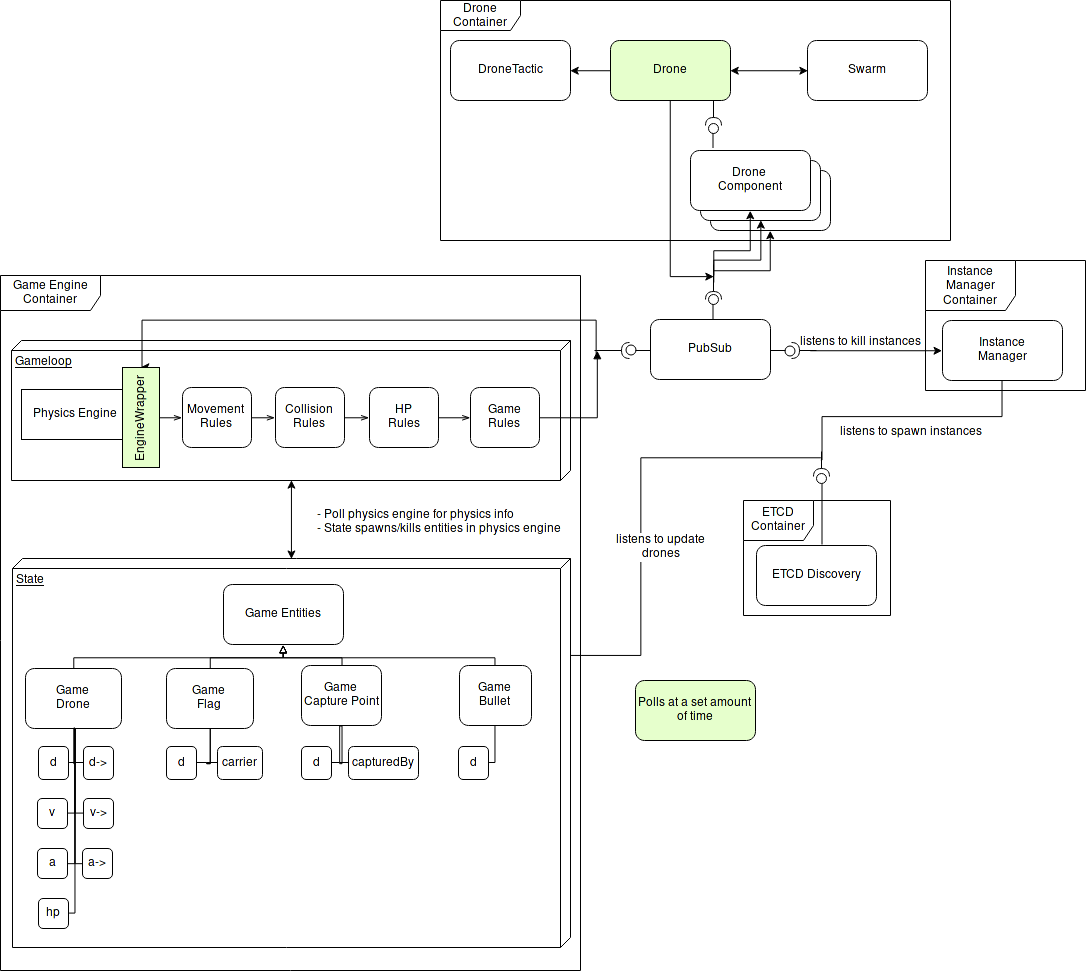

The diagram above was exported from draw.io. Its source (the exported page's mxGraphModel, read from the mxfile embedded in the PNG):
<mxGraphModel dx="2532" dy="1988" grid="1" gridSize="10" guides="1" tooltips="1" connect="1" arrows="1" fold="1" page="1" pageScale="1" pageWidth="850" pageHeight="1100" background="#ffffff" math="0" shadow="0">
  <root>
    <mxCell id="0" />
    <mxCell id="1" parent="0" />
    <mxCell id="3" value="ETCD Discovery" style="rounded=1;whiteSpace=wrap;html=1;" parent="1" vertex="1">
      <mxGeometry x="406" y="515" width="120" height="60" as="geometry" />
    </mxCell>
    <mxCell id="87" style="edgeStyle=orthogonalEdgeStyle;rounded=0;html=1;exitX=0.5;exitY=1;entryX=0.495;entryY=0.731;entryPerimeter=0;endArrow=none;endFill=0;jettySize=auto;orthogonalLoop=1;startArrow=classic;startFill=1;" edge="1" parent="1" source="5" target="84">
      <mxGeometry relative="1" as="geometry">
        <Array as="points">
          <mxPoint x="420" y="240" />
          <mxPoint x="363" y="240" />
        </Array>
      </mxGeometry>
    </mxCell>
    <mxCell id="5" value="Drone&lt;br&gt;Component" style="rounded=1;whiteSpace=wrap;html=1;" parent="1" vertex="1">
      <mxGeometry x="360" y="140" width="120" height="60" as="geometry" />
    </mxCell>
    <mxCell id="6" value="Drone&lt;br&gt;Component" style="rounded=1;whiteSpace=wrap;html=1;" parent="1" vertex="1">
      <mxGeometry x="350" y="130" width="120" height="60" as="geometry" />
    </mxCell>
    <mxCell id="85" style="edgeStyle=orthogonalEdgeStyle;rounded=0;html=1;exitX=0.5;exitY=1;entryX=0.495;entryY=0.564;entryPerimeter=0;endArrow=none;endFill=0;jettySize=auto;orthogonalLoop=1;startArrow=classic;startFill=1;" edge="1" parent="1" source="7" target="84">
      <mxGeometry relative="1" as="geometry">
        <Array as="points">
          <mxPoint x="400" y="220" />
          <mxPoint x="363" y="220" />
        </Array>
      </mxGeometry>
    </mxCell>
    <mxCell id="7" value="Drone&lt;br&gt;Component" style="rounded=1;whiteSpace=wrap;html=1;" parent="1" vertex="1">
      <mxGeometry x="340" y="120" width="120" height="60" as="geometry" />
    </mxCell>
    <mxCell id="15" value="DroneTactic" style="rounded=1;whiteSpace=wrap;html=1;" parent="1" vertex="1">
      <mxGeometry x="100" y="10" width="120" height="60" as="geometry" />
    </mxCell>
    <mxCell id="37" style="edgeStyle=orthogonalEdgeStyle;rounded=0;html=1;exitX=0;exitY=0.5;entryX=1;entryY=0.5;endArrow=classic;endFill=1;jettySize=auto;orthogonalLoop=1;" parent="1" source="16" target="15" edge="1">
      <mxGeometry relative="1" as="geometry" />
    </mxCell>
    <mxCell id="154" style="edgeStyle=orthogonalEdgeStyle;rounded=0;html=1;exitX=0.5;exitY=1;entryX=0.458;entryY=0.7;entryPerimeter=0;startArrow=none;startFill=0;endArrow=classic;endFill=1;jettySize=auto;orthogonalLoop=1;" edge="1" parent="1" source="16" target="84">
      <mxGeometry relative="1" as="geometry">
        <Array as="points">
          <mxPoint x="320" y="246" />
        </Array>
      </mxGeometry>
    </mxCell>
    <mxCell id="16" value="Drone" style="rounded=1;whiteSpace=wrap;html=1;fillColor=#E6FFCC;strokeColor=#000000;" parent="1" vertex="1">
      <mxGeometry x="260" y="10" width="120" height="60" as="geometry" />
    </mxCell>
    <mxCell id="22" value="" style="shape=requires;direction=north;html=1;rotation=180;" parent="1" vertex="1">
      <mxGeometry x="244" y="310" width="40" height="20" as="geometry" />
    </mxCell>
    <mxCell id="25" value="Swarm" style="rounded=1;whiteSpace=wrap;html=1;" parent="1" vertex="1">
      <mxGeometry x="457" y="10" width="120" height="60" as="geometry" />
    </mxCell>
    <mxCell id="26" value="" style="endArrow=classic;startArrow=classic;html=1;exitX=1;exitY=0.5;entryX=0;entryY=0.5;" parent="1" source="16" target="25" edge="1">
      <mxGeometry width="50" height="50" relative="1" as="geometry">
        <mxPoint x="470" y="50" as="sourcePoint" />
        <mxPoint x="440" y="60" as="targetPoint" />
        <Array as="points" />
      </mxGeometry>
    </mxCell>
    <mxCell id="32" value="" style="shape=lollipop;direction=south;html=1;rotation=-90;" parent="1" vertex="1">
      <mxGeometry x="350" y="100" width="25" height="10" as="geometry" />
    </mxCell>
    <mxCell id="33" value="" style="shape=requires;direction=north;html=1;rotation=-90;" parent="1" vertex="1">
      <mxGeometry x="348" y="75" width="30" height="20" as="geometry" />
    </mxCell>
    <mxCell id="34" value="Game Engine Container" style="shape=umlFrame;whiteSpace=wrap;html=1;width=100;height=35;" parent="1" vertex="1">
      <mxGeometry x="-350" y="245" width="580" height="695" as="geometry" />
    </mxCell>
    <mxCell id="38" value="Drone Container" style="shape=umlFrame;whiteSpace=wrap;html=1;width=80;height=30;" parent="1" vertex="1">
      <mxGeometry x="90" y="-30" width="510" height="240" as="geometry" />
    </mxCell>
    <mxCell id="90" style="edgeStyle=orthogonalEdgeStyle;rounded=0;html=1;exitX=0;exitY=0.5;entryX=0.5;entryY=0.8;entryPerimeter=0;endArrow=none;endFill=0;jettySize=auto;orthogonalLoop=1;startArrow=classic;startFill=1;" edge="1" parent="1" source="39" target="52">
      <mxGeometry relative="1" as="geometry" />
    </mxCell>
    <mxCell id="159" value="listens to kill instances" style="text;html=1;resizable=0;points=[];align=center;verticalAlign=middle;labelBackgroundColor=#ffffff;" vertex="1" connectable="0" parent="90">
      <mxGeometry x="0.3432" y="1" relative="1" as="geometry">
        <mxPoint x="7" y="-11" as="offset" />
      </mxGeometry>
    </mxCell>
    <mxCell id="157" style="edgeStyle=orthogonalEdgeStyle;rounded=0;html=1;exitX=0.5;exitY=1;entryX=0.511;entryY=0.719;entryPerimeter=0;startArrow=none;startFill=0;endArrow=none;endFill=0;jettySize=auto;orthogonalLoop=1;" edge="1" parent="1" source="39" target="156">
      <mxGeometry relative="1" as="geometry">
        <Array as="points">
          <mxPoint x="652" y="386" />
          <mxPoint x="471" y="386" />
        </Array>
      </mxGeometry>
    </mxCell>
    <mxCell id="158" value="listens to spawn instances" style="text;html=1;resizable=0;points=[];align=center;verticalAlign=middle;labelBackgroundColor=#ffffff;" vertex="1" connectable="0" parent="157">
      <mxGeometry x="0.2836" y="1" relative="1" as="geometry">
        <mxPoint x="39" y="13" as="offset" />
      </mxGeometry>
    </mxCell>
    <mxCell id="39" value="Instance&lt;br&gt;Manager" style="rounded=1;whiteSpace=wrap;html=1;" parent="1" vertex="1">
      <mxGeometry x="592" y="290" width="120" height="60" as="geometry" />
    </mxCell>
    <mxCell id="40" value="Instance Manager Container" style="shape=umlFrame;whiteSpace=wrap;html=1;width=90;height=50;" parent="1" vertex="1">
      <mxGeometry x="575" y="230" width="160" height="130" as="geometry" />
    </mxCell>
    <mxCell id="43" value="ETCD Container" style="shape=umlFrame;whiteSpace=wrap;html=1;width=70;height=40;" parent="1" vertex="1">
      <mxGeometry x="393" y="470" width="147" height="115" as="geometry" />
    </mxCell>
    <mxCell id="52" value="" style="shape=requires;direction=north;html=1;rotation=0;" parent="1" vertex="1">
      <mxGeometry x="436" y="310" width="30" height="20" as="geometry" />
    </mxCell>
    <mxCell id="71" value="PubSub" style="rounded=1;whiteSpace=wrap;html=1;" vertex="1" parent="1">
      <mxGeometry x="300" y="289" width="120" height="60" as="geometry" />
    </mxCell>
    <mxCell id="72" value="" style="shape=lollipop;direction=south;html=1;rotation=180;" vertex="1" parent="1">
      <mxGeometry x="275" y="315" width="25" height="10" as="geometry" />
    </mxCell>
    <mxCell id="73" value="" style="shape=lollipop;direction=south;html=1;rotation=-90;" vertex="1" parent="1">
      <mxGeometry x="350" y="271" width="25" height="10" as="geometry" />
    </mxCell>
    <mxCell id="74" value="" style="shape=lollipop;direction=south;html=1;rotation=0;" vertex="1" parent="1">
      <mxGeometry x="420" y="315" width="25" height="10" as="geometry" />
    </mxCell>
    <mxCell id="84" value="" style="shape=requires;direction=north;html=1;rotation=-90;" vertex="1" parent="1">
      <mxGeometry x="343" y="244" width="40" height="20" as="geometry" />
    </mxCell>
    <mxCell id="88" style="edgeStyle=orthogonalEdgeStyle;rounded=0;html=1;exitX=0.5;exitY=1;entryX=0.509;entryY=0.833;entryPerimeter=0;endArrow=none;endFill=0;jettySize=auto;orthogonalLoop=1;startArrow=classic;startFill=1;" edge="1" parent="1" source="6" target="84">
      <mxGeometry relative="1" as="geometry">
        <mxPoint x="409.9767441860465" y="190" as="sourcePoint" />
        <mxPoint x="362.53488372093034" y="240.6046511627908" as="targetPoint" />
        <Array as="points">
          <mxPoint x="410" y="230" />
          <mxPoint x="363" y="230" />
        </Array>
      </mxGeometry>
    </mxCell>
    <mxCell id="152" style="edgeStyle=orthogonalEdgeStyle;rounded=0;html=1;exitX=1;exitY=0.5;entryX=0;entryY=0.5;endArrow=classic;endFill=1;jettySize=auto;orthogonalLoop=1;startArrow=classic;startFill=1;" edge="1" parent="1" source="127" target="128">
      <mxGeometry relative="1" as="geometry" />
    </mxCell>
    <mxCell id="170" value="&lt;div align=&quot;left&quot;&gt;- Poll physics engine for physics info&lt;br&gt;- State spawns/kills entities in physics engine&lt;br&gt;&lt;/div&gt;" style="text;html=1;resizable=0;points=[];align=center;verticalAlign=middle;labelBackgroundColor=#ffffff;" vertex="1" connectable="0" parent="152">
      <mxGeometry x="0.0435" y="1" relative="1" as="geometry">
        <mxPoint x="146" as="offset" />
      </mxGeometry>
    </mxCell>
    <mxCell id="127" value="Gameloop" style="verticalAlign=top;align=left;spacingTop=8;spacingLeft=2;spacingRight=12;shape=cube;size=10;direction=south;fontStyle=4;html=1;" vertex="1" parent="1">
      <mxGeometry x="-339" y="310" width="559" height="140" as="geometry" />
    </mxCell>
    <mxCell id="148" style="edgeStyle=orthogonalEdgeStyle;rounded=0;html=1;exitX=1;exitY=0.5;entryX=0;entryY=0.5;endArrow=openThin;endFill=0;jettySize=auto;orthogonalLoop=1;" edge="1" parent="1" source="138" target="139">
      <mxGeometry relative="1" as="geometry" />
    </mxCell>
    <mxCell id="138" value="Movement&lt;br&gt;Rules" style="rounded=1;whiteSpace=wrap;html=1;" vertex="1" parent="1">
      <mxGeometry x="-168" y="357" width="69" height="60" as="geometry" />
    </mxCell>
    <mxCell id="149" style="edgeStyle=orthogonalEdgeStyle;rounded=0;html=1;exitX=1;exitY=0.5;entryX=0;entryY=0.5;endArrow=openThin;endFill=0;jettySize=auto;orthogonalLoop=1;" edge="1" parent="1" source="139" target="140">
      <mxGeometry relative="1" as="geometry" />
    </mxCell>
    <mxCell id="139" value="Collision&lt;br&gt;Rules" style="rounded=1;whiteSpace=wrap;html=1;" vertex="1" parent="1">
      <mxGeometry x="-75" y="357" width="69" height="60" as="geometry" />
    </mxCell>
    <mxCell id="150" style="edgeStyle=orthogonalEdgeStyle;rounded=0;html=1;exitX=1;exitY=0.5;entryX=0;entryY=0.5;endArrow=openThin;endFill=0;jettySize=auto;orthogonalLoop=1;" edge="1" parent="1" source="140" target="141">
      <mxGeometry relative="1" as="geometry" />
    </mxCell>
    <mxCell id="140" value="HP&lt;br&gt;Rules" style="rounded=1;whiteSpace=wrap;html=1;" vertex="1" parent="1">
      <mxGeometry x="19" y="357" width="69" height="60" as="geometry" />
    </mxCell>
    <mxCell id="151" style="edgeStyle=orthogonalEdgeStyle;rounded=0;html=1;exitX=1;exitY=0.5;entryX=0.508;entryY=0.942;entryPerimeter=0;endArrow=block;endFill=1;jettySize=auto;orthogonalLoop=1;" edge="1" parent="1" source="141" target="22">
      <mxGeometry relative="1" as="geometry" />
    </mxCell>
    <mxCell id="141" value="Game Rules" style="rounded=1;whiteSpace=wrap;html=1;" vertex="1" parent="1">
      <mxGeometry x="120" y="357" width="69" height="60" as="geometry" />
    </mxCell>
    <mxCell id="147" style="edgeStyle=orthogonalEdgeStyle;rounded=0;html=1;exitX=1;exitY=0.5;entryX=0;entryY=0.5;endArrow=openThin;endFill=0;jettySize=auto;orthogonalLoop=1;" edge="1" parent="1" source="133" target="138">
      <mxGeometry relative="1" as="geometry" />
    </mxCell>
    <mxCell id="153" style="edgeStyle=orthogonalEdgeStyle;rounded=0;html=1;exitX=0.5;exitY=0;entryX=0.717;entryY=0.962;entryPerimeter=0;endArrow=none;endFill=0;jettySize=auto;orthogonalLoop=1;startArrow=classic;startFill=1;" edge="1" parent="1" source="133" target="22">
      <mxGeometry relative="1" as="geometry">
        <Array as="points">
          <mxPoint x="-209" y="290" />
          <mxPoint x="246" y="290" />
        </Array>
      </mxGeometry>
    </mxCell>
    <mxCell id="155" value="" style="shape=lollipop;direction=south;html=1;rotation=-90;" vertex="1" parent="1">
      <mxGeometry x="436" y="462" width="71" height="33" as="geometry" />
    </mxCell>
    <mxCell id="156" value="" style="shape=requires;direction=north;html=1;rotation=-90;" vertex="1" parent="1">
      <mxGeometry x="456" y="426" width="30" height="20" as="geometry" />
    </mxCell>
    <mxCell id="173" style="edgeStyle=orthogonalEdgeStyle;rounded=0;html=1;exitX=0.25;exitY=0;entryX=0.525;entryY=0.806;entryPerimeter=0;startArrow=none;startFill=0;endArrow=none;endFill=0;jettySize=auto;orthogonalLoop=1;" edge="1" parent="1" source="128" target="156">
      <mxGeometry relative="1" as="geometry">
        <Array as="points">
          <mxPoint x="290" y="625" />
          <mxPoint x="290" y="427" />
        </Array>
      </mxGeometry>
    </mxCell>
    <mxCell id="174" value="listens to update&lt;br&gt;drones" style="text;html=1;resizable=0;points=[];align=center;verticalAlign=middle;labelBackgroundColor=#ffffff;" vertex="1" connectable="0" parent="173">
      <mxGeometry x="-0.0204" y="-3" relative="1" as="geometry">
        <mxPoint x="17" y="40" as="offset" />
      </mxGeometry>
    </mxCell>
    <mxCell id="128" value="State" style="verticalAlign=top;align=left;spacingTop=8;spacingLeft=2;spacingRight=12;shape=cube;size=10;direction=south;fontStyle=4;html=1;" vertex="1" parent="1">
      <mxGeometry x="-338" y="528" width="558" height="389" as="geometry" />
    </mxCell>
    <mxCell id="166" style="edgeStyle=orthogonalEdgeStyle;rounded=0;html=1;exitX=0.5;exitY=0;entryX=0.5;entryY=1;startArrow=none;startFill=0;endArrow=block;endFill=0;jettySize=auto;orthogonalLoop=1;" edge="1" parent="1" source="92" target="93">
      <mxGeometry relative="1" as="geometry">
        <Array as="points">
          <mxPoint x="-277" y="627" />
          <mxPoint x="-67" y="627" />
        </Array>
      </mxGeometry>
    </mxCell>
    <mxCell id="92" value="Game&lt;br&gt;Drone" style="rounded=1;whiteSpace=wrap;html=1;" vertex="1" parent="1">
      <mxGeometry x="-325" y="638" width="96" height="60" as="geometry" />
    </mxCell>
    <mxCell id="93" value="Game Entities" style="rounded=1;whiteSpace=wrap;html=1;" vertex="1" parent="1">
      <mxGeometry x="-127" y="554" width="120" height="60" as="geometry" />
    </mxCell>
    <mxCell id="97" value="d" style="rounded=1;whiteSpace=wrap;html=1;" vertex="1" parent="1">
      <mxGeometry x="-312" y="716" width="30" height="33" as="geometry" />
    </mxCell>
    <mxCell id="106" style="edgeStyle=orthogonalEdgeStyle;rounded=0;html=1;exitX=0.5;exitY=1;entryX=1;entryY=0.5;endArrow=none;endFill=0;jettySize=auto;orthogonalLoop=1;" edge="1" parent="1" source="92" target="97">
      <mxGeometry relative="1" as="geometry">
        <Array as="points">
          <mxPoint x="-275" y="732" />
        </Array>
      </mxGeometry>
    </mxCell>
    <mxCell id="98" value="d-&amp;gt;" style="rounded=1;whiteSpace=wrap;html=1;" vertex="1" parent="1">
      <mxGeometry x="-267" y="716" width="30" height="33" as="geometry" />
    </mxCell>
    <mxCell id="110" style="edgeStyle=orthogonalEdgeStyle;rounded=0;html=1;exitX=0.5;exitY=1;entryX=0;entryY=0.5;endArrow=none;endFill=0;jettySize=auto;orthogonalLoop=1;" edge="1" parent="1" source="92" target="98">
      <mxGeometry relative="1" as="geometry">
        <Array as="points">
          <mxPoint x="-275" y="733" />
        </Array>
      </mxGeometry>
    </mxCell>
    <mxCell id="99" value="v" style="rounded=1;whiteSpace=wrap;html=1;direction=south;" vertex="1" parent="1">
      <mxGeometry x="-313" y="768" width="30" height="30" as="geometry" />
    </mxCell>
    <mxCell id="108" style="edgeStyle=orthogonalEdgeStyle;rounded=0;html=1;exitX=0.5;exitY=1;entryX=0.5;entryY=0;endArrow=none;endFill=0;jettySize=auto;orthogonalLoop=1;" edge="1" parent="1" source="92" target="99">
      <mxGeometry relative="1" as="geometry">
        <Array as="points">
          <mxPoint x="-275" y="783" />
        </Array>
      </mxGeometry>
    </mxCell>
    <mxCell id="100" value="v-&amp;gt;" style="rounded=1;whiteSpace=wrap;html=1;" vertex="1" parent="1">
      <mxGeometry x="-267" y="768" width="30" height="30" as="geometry" />
    </mxCell>
    <mxCell id="109" style="edgeStyle=orthogonalEdgeStyle;rounded=0;html=1;exitX=0.5;exitY=1;entryX=0;entryY=0.5;endArrow=none;endFill=0;jettySize=auto;orthogonalLoop=1;" edge="1" parent="1" source="92" target="100">
      <mxGeometry relative="1" as="geometry">
        <Array as="points">
          <mxPoint x="-275" y="783" />
        </Array>
      </mxGeometry>
    </mxCell>
    <mxCell id="102" value="a" style="rounded=1;whiteSpace=wrap;html=1;" vertex="1" parent="1">
      <mxGeometry x="-313" y="818" width="30" height="30" as="geometry" />
    </mxCell>
    <mxCell id="111" style="edgeStyle=orthogonalEdgeStyle;rounded=0;html=1;exitX=0.5;exitY=1;entryX=1;entryY=0.5;endArrow=none;endFill=0;jettySize=auto;orthogonalLoop=1;" edge="1" parent="1" source="92" target="102">
      <mxGeometry relative="1" as="geometry">
        <Array as="points">
          <mxPoint x="-275" y="833" />
        </Array>
      </mxGeometry>
    </mxCell>
    <mxCell id="103" value="a-&amp;gt;" style="rounded=1;whiteSpace=wrap;html=1;" vertex="1" parent="1">
      <mxGeometry x="-268" y="818" width="30" height="30" as="geometry" />
    </mxCell>
    <mxCell id="112" style="edgeStyle=orthogonalEdgeStyle;rounded=0;html=1;exitX=0.5;exitY=1;entryX=0;entryY=0.5;endArrow=none;endFill=0;jettySize=auto;orthogonalLoop=1;" edge="1" parent="1" source="92" target="103">
      <mxGeometry relative="1" as="geometry">
        <Array as="points">
          <mxPoint x="-275" y="833" />
        </Array>
      </mxGeometry>
    </mxCell>
    <mxCell id="105" value="hp" style="rounded=1;whiteSpace=wrap;html=1;" vertex="1" parent="1">
      <mxGeometry x="-312" y="868" width="30" height="30" as="geometry" />
    </mxCell>
    <mxCell id="113" style="edgeStyle=orthogonalEdgeStyle;rounded=0;html=1;exitX=0.5;exitY=1;entryX=1;entryY=0.5;endArrow=none;endFill=0;jettySize=auto;orthogonalLoop=1;" edge="1" parent="1" source="92" target="105">
      <mxGeometry relative="1" as="geometry">
        <Array as="points">
          <mxPoint x="-275" y="883" />
        </Array>
      </mxGeometry>
    </mxCell>
    <mxCell id="167" style="edgeStyle=orthogonalEdgeStyle;rounded=0;html=1;exitX=0.5;exitY=0;entryX=0.5;entryY=1;startArrow=none;startFill=0;endArrow=block;endFill=0;jettySize=auto;orthogonalLoop=1;" edge="1" parent="1" source="114" target="93">
      <mxGeometry relative="1" as="geometry">
        <Array as="points">
          <mxPoint x="-140" y="627" />
          <mxPoint x="-67" y="627" />
        </Array>
      </mxGeometry>
    </mxCell>
    <mxCell id="114" value="Game&lt;br&gt;Flag" style="rounded=1;whiteSpace=wrap;html=1;" vertex="1" parent="1">
      <mxGeometry x="-184" y="638" width="87" height="60" as="geometry" />
    </mxCell>
    <mxCell id="168" style="edgeStyle=orthogonalEdgeStyle;rounded=0;html=1;exitX=0.5;exitY=0;entryX=0.5;entryY=1;startArrow=none;startFill=0;endArrow=block;endFill=0;jettySize=auto;orthogonalLoop=1;" edge="1" parent="1" source="115" target="93">
      <mxGeometry relative="1" as="geometry">
        <Array as="points">
          <mxPoint x="-9" y="627" />
          <mxPoint x="-67" y="627" />
        </Array>
      </mxGeometry>
    </mxCell>
    <mxCell id="115" value="Game&lt;br&gt;Capture Point" style="rounded=1;whiteSpace=wrap;html=1;" vertex="1" parent="1">
      <mxGeometry x="-49" y="635" width="80" height="60" as="geometry" />
    </mxCell>
    <mxCell id="119" value="d" style="rounded=1;whiteSpace=wrap;html=1;" vertex="1" parent="1">
      <mxGeometry x="-184" y="716" width="30" height="33" as="geometry" />
    </mxCell>
    <mxCell id="121" style="edgeStyle=orthogonalEdgeStyle;rounded=0;html=1;exitX=0.5;exitY=1;entryX=1;entryY=0.5;endArrow=none;endFill=0;jettySize=auto;orthogonalLoop=1;" edge="1" parent="1" source="114" target="119">
      <mxGeometry relative="1" as="geometry">
        <Array as="points">
          <mxPoint x="-144" y="733" />
        </Array>
      </mxGeometry>
    </mxCell>
    <mxCell id="120" value="d" style="rounded=1;whiteSpace=wrap;html=1;" vertex="1" parent="1">
      <mxGeometry x="-49" y="716" width="30" height="33" as="geometry" />
    </mxCell>
    <mxCell id="122" style="edgeStyle=orthogonalEdgeStyle;rounded=0;html=1;exitX=0.5;exitY=1;entryX=1;entryY=0.5;endArrow=none;endFill=0;jettySize=auto;orthogonalLoop=1;" edge="1" parent="1" source="115" target="120">
      <mxGeometry relative="1" as="geometry">
        <Array as="points">
          <mxPoint x="-11" y="732" />
        </Array>
      </mxGeometry>
    </mxCell>
    <mxCell id="123" value="carrier" style="rounded=1;whiteSpace=wrap;html=1;" vertex="1" parent="1">
      <mxGeometry x="-133" y="716" width="45" height="33" as="geometry" />
    </mxCell>
    <mxCell id="126" style="edgeStyle=orthogonalEdgeStyle;rounded=0;html=1;exitX=0.5;exitY=1;entryX=0;entryY=0.5;endArrow=none;endFill=0;jettySize=auto;orthogonalLoop=1;" edge="1" parent="1" source="114" target="123">
      <mxGeometry relative="1" as="geometry">
        <Array as="points">
          <mxPoint x="-144" y="733" />
        </Array>
      </mxGeometry>
    </mxCell>
    <mxCell id="124" value="capturedBy" style="rounded=1;whiteSpace=wrap;html=1;" vertex="1" parent="1">
      <mxGeometry x="-2" y="716" width="70" height="33" as="geometry" />
    </mxCell>
    <mxCell id="125" style="edgeStyle=orthogonalEdgeStyle;rounded=0;html=1;exitX=0.5;exitY=1;entryX=0;entryY=0.5;endArrow=none;endFill=0;jettySize=auto;orthogonalLoop=1;" edge="1" parent="1" source="115" target="124">
      <mxGeometry relative="1" as="geometry">
        <Array as="points">
          <mxPoint x="-11" y="733" />
        </Array>
      </mxGeometry>
    </mxCell>
    <mxCell id="165" style="edgeStyle=orthogonalEdgeStyle;rounded=0;html=1;exitX=0.5;exitY=1;entryX=1;entryY=0.5;startArrow=none;startFill=0;endArrow=none;endFill=0;jettySize=auto;orthogonalLoop=1;" edge="1" parent="1" source="162" target="163">
      <mxGeometry relative="1" as="geometry">
        <Array as="points">
          <mxPoint x="145" y="732" />
        </Array>
      </mxGeometry>
    </mxCell>
    <mxCell id="169" style="edgeStyle=orthogonalEdgeStyle;rounded=0;html=1;exitX=0.5;exitY=0;entryX=0.5;entryY=1;startArrow=none;startFill=0;endArrow=block;endFill=0;jettySize=auto;orthogonalLoop=1;" edge="1" parent="1" source="162" target="93">
      <mxGeometry relative="1" as="geometry">
        <Array as="points">
          <mxPoint x="145" y="627" />
          <mxPoint x="-67" y="627" />
        </Array>
      </mxGeometry>
    </mxCell>
    <mxCell id="162" value="Game&lt;br&gt;Bullet" style="rounded=1;whiteSpace=wrap;html=1;" vertex="1" parent="1">
      <mxGeometry x="109" y="635" width="72" height="60" as="geometry" />
    </mxCell>
    <mxCell id="163" value="d" style="rounded=1;whiteSpace=wrap;html=1;" vertex="1" parent="1">
      <mxGeometry x="108" y="716" width="30" height="33" as="geometry" />
    </mxCell>
    <mxCell id="132" value="Physics Engine" style="html=1;" vertex="1" parent="1">
      <mxGeometry x="-329" y="359" width="110" height="50" as="geometry" />
    </mxCell>
    <mxCell id="133" value="EngineWrapper" style="html=1;horizontal=0;shadow=0;glass=0;comic=0;fillColor=#E6FFCC;" vertex="1" parent="1">
      <mxGeometry x="-228" y="337" width="37" height="100" as="geometry" />
    </mxCell>
    <mxCell id="172" value="Polls at a set amount of time" style="rounded=1;whiteSpace=wrap;html=1;shadow=0;glass=0;comic=0;strokeColor=#000000;fillColor=#E6FFCC;" vertex="1" parent="1">
      <mxGeometry x="285" y="650" width="120" height="60" as="geometry" />
    </mxCell>
  </root>
</mxGraphModel>